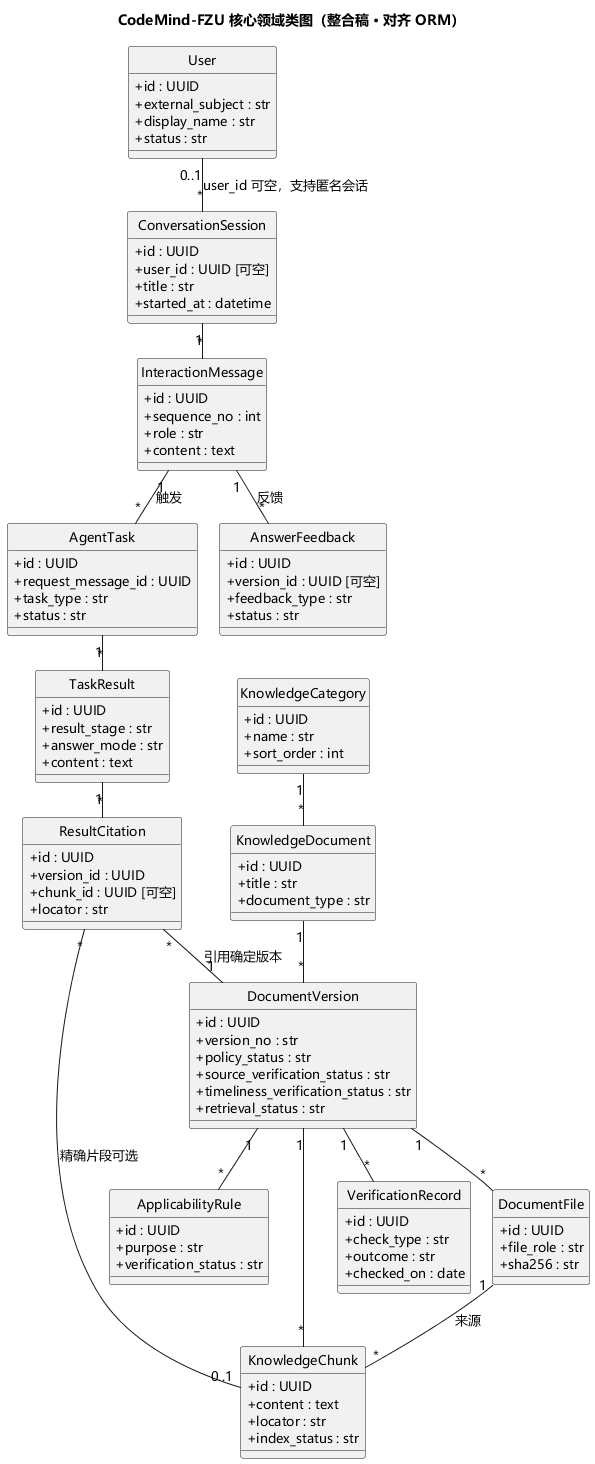

The diagram above was rendered by PlantUML. Its source (embedded in the PNG):
@startuml
skinparam defaultFontName "Microsoft YaHei"
skinparam defaultFontSize 13
skinparam classAttributeIconSize 0
skinparam nodesep 22
skinparam ranksep 34
hide circle
title CodeMind-FZU 核心领域类图（整合稿 · 对齐 ORM）

class User {
  + id : UUID
  + external_subject : str
  + display_name : str
  + status : str
}
class ConversationSession {
  + id : UUID
  + user_id : UUID [可空]
  + title : str
  + started_at : datetime
}
class InteractionMessage {
  + id : UUID
  + sequence_no : int
  + role : str
  + content : text
}
class AgentTask {
  + id : UUID
  + request_message_id : UUID
  + task_type : str
  + status : str
}
class TaskResult {
  + id : UUID
  + result_stage : str
  + answer_mode : str
  + content : text
}
class ResultCitation {
  + id : UUID
  + version_id : UUID
  + chunk_id : UUID [可空]
  + locator : str
}
class AnswerFeedback {
  + id : UUID
  + version_id : UUID [可空]
  + feedback_type : str
  + status : str
}
class KnowledgeCategory {
  + id : UUID
  + name : str
  + sort_order : int
}
class KnowledgeDocument {
  + id : UUID
  + title : str
  + document_type : str
}
class DocumentVersion {
  + id : UUID
  + version_no : str
  + policy_status : str
  + source_verification_status : str
  + timeliness_verification_status : str
  + retrieval_status : str
}
class DocumentFile {
  + id : UUID
  + file_role : str
  + sha256 : str
}
class ApplicabilityRule {
  + id : UUID
  + purpose : str
  + verification_status : str
}
class KnowledgeChunk {
  + id : UUID
  + content : text
  + locator : str
  + index_status : str
}
class VerificationRecord {
  + id : UUID
  + check_type : str
  + outcome : str
  + checked_on : date
}

User "0..1" -- "*" ConversationSession : user_id 可空，支持匿名会话
ConversationSession "1" -- "*" InteractionMessage
InteractionMessage "1" -- "*" AgentTask : 触发
AgentTask "1" -- "*" TaskResult
TaskResult "1" -- "*" ResultCitation
ResultCitation "*" -- "1" DocumentVersion : 引用确定版本
ResultCitation "*" -- "0..1" KnowledgeChunk : 精确片段可选
InteractionMessage "1" -- "*" AnswerFeedback : 反馈
KnowledgeCategory "1" -- "*" KnowledgeDocument
KnowledgeDocument "1" -- "*" DocumentVersion
DocumentVersion "1" -- "*" DocumentFile
DocumentVersion "1" -- "*" ApplicabilityRule
DocumentVersion "1" -- "*" KnowledgeChunk
DocumentFile "1" -- "*" KnowledgeChunk : 来源
DocumentVersion "1" -- "*" VerificationRecord

@enduml